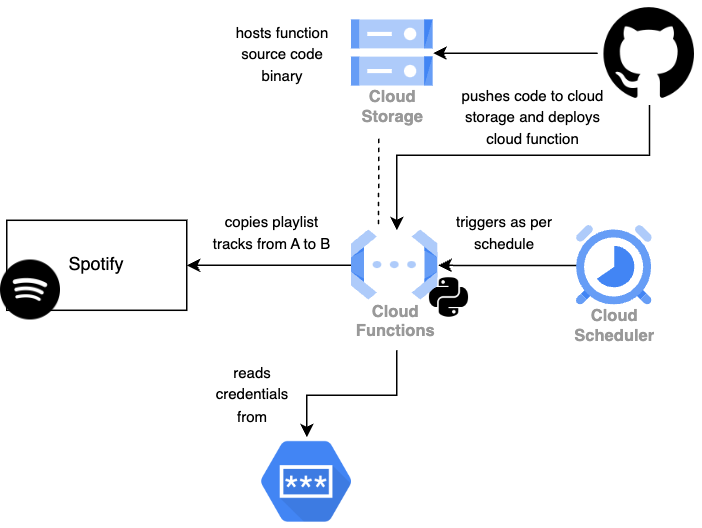

The diagram above was exported from draw.io. Its source (the exported page's mxGraphModel, read from the mxfile embedded in the PNG):
<mxGraphModel dx="571" dy="449" grid="1" gridSize="10" guides="1" tooltips="1" connect="1" arrows="1" fold="1" page="1" pageScale="1" pageWidth="827" pageHeight="1169" math="0" shadow="0">
  <root>
    <mxCell id="0" />
    <mxCell id="1" parent="0" />
    <mxCell id="l6_V3vVPm9WoLQO-CMk7-32" value="" style="shape=image;html=1;verticalAlign=top;verticalLabelPosition=bottom;labelBackgroundColor=#ffffff;imageAspect=0;aspect=fixed;image=https://cdn1.iconfinder.com/data/icons/ionicons-fill-vol-2/512/logo-python-128.png" vertex="1" parent="1">
      <mxGeometry x="410" y="240" width="30" height="30" as="geometry" />
    </mxCell>
    <mxCell id="l6_V3vVPm9WoLQO-CMk7-1" value="Spotify" style="rounded=0;whiteSpace=wrap;html=1;" vertex="1" parent="1">
      <mxGeometry x="130" y="203.36" width="120" height="60" as="geometry" />
    </mxCell>
    <mxCell id="l6_V3vVPm9WoLQO-CMk7-4" value="" style="shape=image;html=1;verticalAlign=top;verticalLabelPosition=bottom;labelBackgroundColor=#ffffff;imageAspect=0;aspect=fixed;image=https://cdn2.iconfinder.com/data/icons/social-media-2421/512/Spotify-128.png" vertex="1" parent="1">
      <mxGeometry x="126" y="230" width="40" height="40" as="geometry" />
    </mxCell>
    <mxCell id="l6_V3vVPm9WoLQO-CMk7-17" value="" style="edgeStyle=orthogonalEdgeStyle;rounded=0;orthogonalLoop=1;jettySize=auto;html=1;" edge="1" parent="1" target="l6_V3vVPm9WoLQO-CMk7-10">
      <mxGeometry relative="1" as="geometry">
        <mxPoint x="390" y="290" as="sourcePoint" />
        <Array as="points">
          <mxPoint x="390" y="320" />
          <mxPoint x="330" y="320" />
        </Array>
      </mxGeometry>
    </mxCell>
    <mxCell id="l6_V3vVPm9WoLQO-CMk7-25" value="" style="edgeStyle=orthogonalEdgeStyle;rounded=0;orthogonalLoop=1;jettySize=auto;html=1;" edge="1" parent="1" source="l6_V3vVPm9WoLQO-CMk7-6" target="l6_V3vVPm9WoLQO-CMk7-1">
      <mxGeometry relative="1" as="geometry" />
    </mxCell>
    <mxCell id="l6_V3vVPm9WoLQO-CMk7-6" value="Cloud&#10;Functions" style="sketch=0;html=1;verticalAlign=top;labelPosition=center;verticalLabelPosition=bottom;align=center;spacingTop=-6;fontSize=11;fontStyle=1;fontColor=#999999;shape=image;aspect=fixed;imageAspect=0;image=data:image/svg+xml,(base64 omitted: 1068 chars);" vertex="1" parent="1">
      <mxGeometry x="360" y="210" width="57.71" height="46.71" as="geometry" />
    </mxCell>
    <mxCell id="l6_V3vVPm9WoLQO-CMk7-14" value="" style="edgeStyle=orthogonalEdgeStyle;rounded=0;orthogonalLoop=1;jettySize=auto;html=1;" edge="1" parent="1" source="l6_V3vVPm9WoLQO-CMk7-7" target="l6_V3vVPm9WoLQO-CMk7-6">
      <mxGeometry relative="1" as="geometry" />
    </mxCell>
    <mxCell id="l6_V3vVPm9WoLQO-CMk7-7" value="Cloud&#10;Scheduler" style="sketch=0;html=1;verticalAlign=top;labelPosition=center;verticalLabelPosition=bottom;align=center;spacingTop=-6;fontSize=11;fontStyle=1;fontColor=#999999;shape=image;aspect=fixed;imageAspect=0;image=data:image/svg+xml,(base64 omitted: 1884 chars);" vertex="1" parent="1">
      <mxGeometry x="510" y="207" width="50.48" height="53" as="geometry" />
    </mxCell>
    <mxCell id="l6_V3vVPm9WoLQO-CMk7-8" value="Cloud&#10;Storage" style="sketch=0;html=1;verticalAlign=top;labelPosition=center;verticalLabelPosition=bottom;align=center;spacingTop=-6;fontSize=11;fontStyle=1;fontColor=#999999;shape=image;aspect=fixed;imageAspect=0;image=data:image/svg+xml,(base64 omitted: 1124 chars);" vertex="1" parent="1">
      <mxGeometry x="360.00000000000006" y="70" width="54.35" height="44" as="geometry" />
    </mxCell>
    <mxCell id="l6_V3vVPm9WoLQO-CMk7-10" value="" style="shape=image;imageAspect=0;aspect=fixed;verticalLabelPosition=bottom;verticalAlign=top;image=https://miro.medium.com/v2/resize:fit:1024/0*eT9wK2hiaOnGLGI9;" vertex="1" parent="1">
      <mxGeometry x="300.14" y="348" width="59.86" height="59.86" as="geometry" />
    </mxCell>
    <mxCell id="l6_V3vVPm9WoLQO-CMk7-22" value="&lt;font style=&quot;font-size: 10px;&quot;&gt;reads credentials from&lt;/font&gt;" style="text;strokeColor=none;align=center;fillColor=none;html=1;verticalAlign=middle;whiteSpace=wrap;rounded=0;" vertex="1" parent="1">
      <mxGeometry x="259" y="304" width="70" height="30" as="geometry" />
    </mxCell>
    <mxCell id="l6_V3vVPm9WoLQO-CMk7-23" value="&lt;span style=&quot;font-size: 10px;&quot;&gt;triggers as per schedule&lt;/span&gt;" style="text;strokeColor=none;align=center;fillColor=none;html=1;verticalAlign=middle;whiteSpace=wrap;rounded=0;" vertex="1" parent="1">
      <mxGeometry x="427" y="149" width="70" height="124" as="geometry" />
    </mxCell>
    <mxCell id="l6_V3vVPm9WoLQO-CMk7-24" value="&lt;span style=&quot;font-size: 10px;&quot;&gt;hosts function source code &lt;br&gt;binary&lt;/span&gt;" style="text;strokeColor=none;align=center;fillColor=none;html=1;verticalAlign=middle;whiteSpace=wrap;rounded=0;" vertex="1" parent="1">
      <mxGeometry x="268" y="77" width="92" height="30" as="geometry" />
    </mxCell>
    <mxCell id="l6_V3vVPm9WoLQO-CMk7-26" value="&lt;span style=&quot;font-size: 10px;&quot;&gt;copies playlist tracks from A to B&lt;/span&gt;" style="text;strokeColor=none;align=center;fillColor=none;html=1;verticalAlign=middle;whiteSpace=wrap;rounded=0;" vertex="1" parent="1">
      <mxGeometry x="262" y="196" width="90" height="30" as="geometry" />
    </mxCell>
    <mxCell id="l6_V3vVPm9WoLQO-CMk7-37" value="" style="edgeStyle=orthogonalEdgeStyle;rounded=0;orthogonalLoop=1;jettySize=auto;html=1;" edge="1" parent="1" source="l6_V3vVPm9WoLQO-CMk7-34" target="l6_V3vVPm9WoLQO-CMk7-8">
      <mxGeometry relative="1" as="geometry" />
    </mxCell>
    <mxCell id="l6_V3vVPm9WoLQO-CMk7-38" style="edgeStyle=orthogonalEdgeStyle;rounded=0;orthogonalLoop=1;jettySize=auto;html=1;exitX=0.5;exitY=1;exitDx=0;exitDy=0;" edge="1" parent="1" source="l6_V3vVPm9WoLQO-CMk7-34" target="l6_V3vVPm9WoLQO-CMk7-6">
      <mxGeometry relative="1" as="geometry">
        <mxPoint x="418" y="200" as="targetPoint" />
        <mxPoint x="538.0000000000002" y="126.5" as="sourcePoint" />
        <Array as="points">
          <mxPoint x="559" y="160" />
          <mxPoint x="390" y="160" />
        </Array>
      </mxGeometry>
    </mxCell>
    <mxCell id="l6_V3vVPm9WoLQO-CMk7-34" value="" style="shape=image;html=1;verticalAlign=top;verticalLabelPosition=bottom;labelBackgroundColor=#ffffff;imageAspect=0;aspect=fixed;image=https://cdn4.iconfinder.com/data/icons/ionicons/512/icon-social-github-128.png" vertex="1" parent="1">
      <mxGeometry x="524" y="57.5" width="69" height="69" as="geometry" />
    </mxCell>
    <mxCell id="l6_V3vVPm9WoLQO-CMk7-36" value="" style="endArrow=none;dashed=1;html=1;rounded=0;exitX=0.5;exitY=0;exitDx=0;exitDy=0;" edge="1" parent="1">
      <mxGeometry width="50" height="50" relative="1" as="geometry">
        <mxPoint x="377.855" y="206" as="sourcePoint" />
        <mxPoint x="378" y="146" as="targetPoint" />
      </mxGeometry>
    </mxCell>
    <mxCell id="l6_V3vVPm9WoLQO-CMk7-39" value="&lt;span style=&quot;font-size: 10px;&quot;&gt;pushes code to cloud storage and deploys cloud function&lt;/span&gt;" style="text;strokeColor=none;align=center;fillColor=none;html=1;verticalAlign=middle;whiteSpace=wrap;rounded=0;" vertex="1" parent="1">
      <mxGeometry x="427" y="119" width="108" height="30" as="geometry" />
    </mxCell>
  </root>
</mxGraphModel>